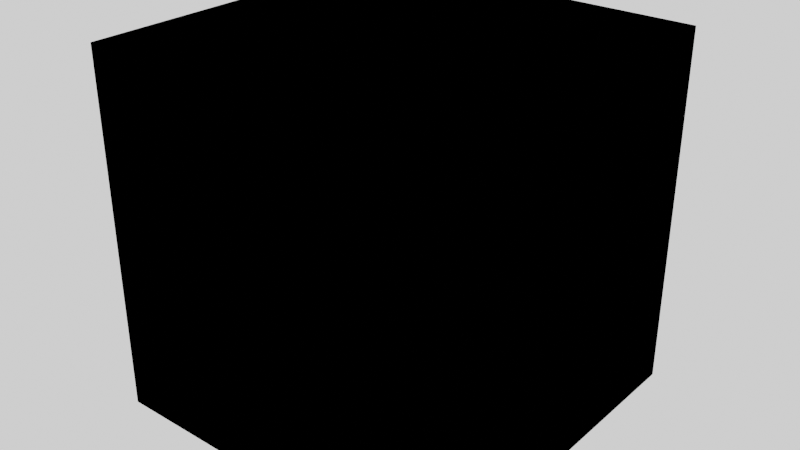 # Source: node_groups.blend  (saved by Blender 3.1.7; exported with 4.5.12 LTS)
import bpy
from mathutils import Matrix  # noqa: F401  (used for matrix-valued properties, if any)

bpy.ops.wm.read_factory_settings(use_empty=True)
scene = bpy.context.scene
scene.name = 'Scene'

# ---- materials (node trees are filled in below, after node groups)
mat_bb_shader_nodes = bpy.data.materials.new('bb_shader_nodes')

# ---- node groups
ng_shadernodemapping = bpy.data.node_groups.new('ShaderNodeMapping', 'GeometryNodeTree')
_s = ng_shadernodemapping.interface.new_socket(name='Vector', in_out='OUTPUT', socket_type='NodeSocketVector')
_s = ng_shadernodemapping.interface.new_socket(name='Vector', in_out='INPUT', socket_type='NodeSocketVector')
_s.min_value = -1e+04
_s.max_value = 1e+04
_s = ng_shadernodemapping.interface.new_socket(name='Location', in_out='INPUT', socket_type='NodeSocketVector')
_s.min_value = -1e+04
_s.max_value = 1e+04
_s = ng_shadernodemapping.interface.new_socket(name='Rotation', in_out='INPUT', socket_type='NodeSocketVector')
_s.subtype = 'EULER'
_s = ng_shadernodemapping.interface.new_socket(name='Scale', in_out='INPUT', socket_type='NodeSocketVector')
_s.default_value = (1.0, 1.0, 1.0)
_s.min_value = -1e+04
_s.max_value = 1e+04
_N = ng_shadernodemapping.nodes; _L = ng_shadernodemapping.links
n0 = _N.new('ShaderNodeVectorMath'); n0.name = 'Vector Math.001'; n0.location = (100, 80)
n0.operation = 'MULTIPLY'
n1 = _N.new('NodeGroupOutput'); n1.name = 'Group Output'; n1.location = (340, 80)
n2 = _N.new('NodeGroupInput'); n2.name = 'Group Input'; n2.location = (-820, 80)
n3 = _N.new('ShaderNodeVectorRotate'); n3.name = 'Vector Rotate'; n3.location = (-340, 240)
n3.rotation_type = 'EULER_XYZ'
n4 = _N.new('ShaderNodeVectorMath'); n4.name = 'Vector Math'; n4.location = (-120, 80)
_L.new(n2.outputs[0], n3.inputs[0])
_L.new(n0.outputs[0], n1.inputs[0])
_L.new(n4.outputs[0], n0.inputs[0])
_L.new(n3.outputs[0], n4.inputs[0])
_L.new(n2.outputs[2], n3.inputs[4])
_L.new(n2.outputs[3], n0.inputs[1])
_L.new(n2.outputs[1], n4.inputs[1])
n1.is_active_output = True
ng_shadernodedisplacement = bpy.data.node_groups.new('ShaderNodeDisplacement', 'GeometryNodeTree')
_s = ng_shadernodedisplacement.interface.new_socket(name='Vector', in_out='OUTPUT', socket_type='NodeSocketVector')
_s = ng_shadernodedisplacement.interface.new_socket(name='Height', in_out='INPUT', socket_type='NodeSocketFloat')
_s.min_value = -1e+04
_s.max_value = 1e+04
_s = ng_shadernodedisplacement.interface.new_socket(name='Midlevel', in_out='INPUT', socket_type='NodeSocketFloat')
_s.default_value = 0.5
_s.min_value = -1e+04
_s.max_value = 1e+04
_s = ng_shadernodedisplacement.interface.new_socket(name='Scale', in_out='INPUT', socket_type='NodeSocketFloat')
_s.default_value = 1.0
_s = ng_shadernodedisplacement.interface.new_socket(name='Normal (not used)', in_out='INPUT', socket_type='NodeSocketVector')
_N = ng_shadernodedisplacement.nodes; _L = ng_shadernodedisplacement.links
n0 = _N.new('ShaderNodeVectorMath'); n0.name = 'Vector Math'; n0.location = (-20, -100)
n0.operation = 'MULTIPLY'
n1 = _N.new('GeometryNodeInputNormal'); n1.name = 'Normal'; n1.location = (-20, -40)
n1.legacy_corner_normals = True
n2 = _N.new('ShaderNodeVectorMath'); n2.name = 'Vector Math.001'; n2.location = (200, -100)
n2.operation = 'SCALE'
n3 = _N.new('NodeGroupInput'); n3.name = 'Group Input'; n3.location = (-425, 0)
n4 = _N.new('ShaderNodeVectorMath'); n4.name = 'Vector Math.002'; n4.location = (420, -100)
n5 = _N.new('NodeGroupOutput'); n5.name = 'Group Output'; n5.location = (680, -20)
_L.new(n3.outputs[0], n0.inputs[3])
_L.new(n1.outputs[0], n0.inputs[0])
_L.new(n0.outputs[0], n2.inputs[0])
_L.new(n3.outputs[0], n0.inputs[1])
_L.new(n2.outputs[0], n4.inputs[0])
_L.new(n3.outputs[2], n2.inputs[3])
_L.new(n3.outputs[1], n4.inputs[1])
_L.new(n4.outputs[0], n5.inputs[0])
n5.is_active_output = True
ng_shadernodetexcoord = bpy.data.node_groups.new('ShaderNodeTexCoord', 'GeometryNodeTree')
_s = ng_shadernodetexcoord.interface.new_socket(name='Generated', in_out='OUTPUT', socket_type='NodeSocketVector')
_s = ng_shadernodetexcoord.interface.new_socket(name='Normal', in_out='OUTPUT', socket_type='NodeSocketVector')
_s = ng_shadernodetexcoord.interface.new_socket(name='UV', in_out='OUTPUT', socket_type='NodeSocketVector')
_s = ng_shadernodetexcoord.interface.new_socket(name='Object', in_out='OUTPUT', socket_type='NodeSocketVector')
_s = ng_shadernodetexcoord.interface.new_socket(name='Camera', in_out='OUTPUT', socket_type='NodeSocketVector')
_s = ng_shadernodetexcoord.interface.new_socket(name='Window', in_out='OUTPUT', socket_type='NodeSocketVector')
_s = ng_shadernodetexcoord.interface.new_socket(name='Reflection', in_out='OUTPUT', socket_type='NodeSocketVector')
_N = ng_shadernodetexcoord.nodes; _L = ng_shadernodetexcoord.links
n0 = _N.new('NodeGroupInput'); n0.name = 'Group Input'; n0.location = (-200, 0)
n1 = _N.new('NodeGroupOutput'); n1.name = 'Group Output'; n1.location = (194, 0)
n2 = _N.new('GeometryNodeInputPosition'); n2.name = 'Position'; n2.location = (0, 0)
n2.width = 144
_L.new(n2.outputs[0], n1.inputs[0])
_L.new(n2.outputs[0], n1.inputs[1])
_L.new(n2.outputs[0], n1.inputs[2])
_L.new(n2.outputs[0], n1.inputs[3])
_L.new(n2.outputs[0], n1.inputs[4])
_L.new(n2.outputs[0], n1.inputs[5])
_L.new(n2.outputs[0], n1.inputs[6])
n1.is_active_output = True
ng_shadernodenewgeometry = bpy.data.node_groups.new('ShaderNodeNewGeometry', 'GeometryNodeTree')
_s = ng_shadernodenewgeometry.interface.new_socket(name='Position', in_out='OUTPUT', socket_type='NodeSocketVector')
_s = ng_shadernodenewgeometry.interface.new_socket(name='Normal', in_out='OUTPUT', socket_type='NodeSocketVector')
_s = ng_shadernodenewgeometry.interface.new_socket(name='Tangent', in_out='OUTPUT', socket_type='NodeSocketVector')
_s = ng_shadernodenewgeometry.interface.new_socket(name='True Normal', in_out='OUTPUT', socket_type='NodeSocketVector')
_s = ng_shadernodenewgeometry.interface.new_socket(name='Incoming', in_out='OUTPUT', socket_type='NodeSocketVector')
_s = ng_shadernodenewgeometry.interface.new_socket(name='Parametric', in_out='OUTPUT', socket_type='NodeSocketVector')
_s = ng_shadernodenewgeometry.interface.new_socket(name='Backfacing', in_out='OUTPUT', socket_type='NodeSocketFloat')
_s = ng_shadernodenewgeometry.interface.new_socket(name='Pointiness', in_out='OUTPUT', socket_type='NodeSocketFloat')
_s = ng_shadernodenewgeometry.interface.new_socket(name='Random Per Island', in_out='OUTPUT', socket_type='NodeSocketFloat')
_N = ng_shadernodenewgeometry.nodes; _L = ng_shadernodenewgeometry.links
n0 = _N.new('NodeGroupInput'); n0.name = 'Group Input'; n0.location = (-200, 0)
n1 = _N.new('NodeGroupOutput'); n1.name = 'Group Output'; n1.location = (194, 0)
n1.inputs[6].default_value = 0.0
n1.inputs[7].default_value = 0.0
n1.inputs[8].default_value = 0.0
n2 = _N.new('GeometryNodeInputPosition'); n2.name = 'Position'; n2.location = (0, 0)
n2.width = 144
_L.new(n2.outputs[0], n1.inputs[0])
_L.new(n2.outputs[0], n1.inputs[1])
_L.new(n2.outputs[0], n1.inputs[2])
_L.new(n2.outputs[0], n1.inputs[3])
_L.new(n2.outputs[0], n1.inputs[4])
_L.new(n2.outputs[0], n1.inputs[5])
n1.is_active_output = True
ng_shadernodebrightcontrast = bpy.data.node_groups.new('ShaderNodeBrightContrast', 'GeometryNodeTree')
_s = ng_shadernodebrightcontrast.interface.new_socket(name='Color', in_out='OUTPUT', socket_type='NodeSocketColor')
_s.default_value = (0.0, 0.0, 0.0, 0.0)
_s = ng_shadernodebrightcontrast.interface.new_socket(name='Color', in_out='INPUT', socket_type='NodeSocketColor')
_s = ng_shadernodebrightcontrast.interface.new_socket(name='Bright', in_out='INPUT', socket_type='NodeSocketFloat')
_s = ng_shadernodebrightcontrast.interface.new_socket(name='Contrast', in_out='INPUT', socket_type='NodeSocketFloat')
_s.min_value = -1e+04
_s.max_value = 1e+04
_N = ng_shadernodebrightcontrast.nodes; _L = ng_shadernodebrightcontrast.links
n0 = _N.new('ShaderNodeMath'); n0.name = 'Math'; n0.location = (-300, -120)
n0.operation = 'MULTIPLY'
n0.inputs[0].default_value = 259.0
n1 = _N.new('ShaderNodeMath'); n1.name = 'Math.004'; n1.location = (-300, -300)
n1.operation = 'MULTIPLY'
n1.inputs[0].default_value = 255.0
n2 = _N.new('ShaderNodeMath'); n2.name = 'Math.003'; n2.location = (-480, -300)
n2.operation = 'SUBTRACT'
n2.inputs[0].default_value = 259.0
n3 = _N.new('ShaderNodeMath'); n3.name = 'Math.001'; n3.location = (-480, -120)
n3.inputs[0].default_value = 255.0
n4 = _N.new('ShaderNodeMath'); n4.name = 'Math.002'; n4.location = (-120, -120)
n4.operation = 'DIVIDE'
n5 = _N.new('ShaderNodeMix'); n5.name = 'Mix.001'; n5.location = (80, -120)
n5.data_type = 'RGBA'
n5.blend_type = 'SUBTRACT'
n5.inputs[0].default_value = 1.0
n6 = _N.new('ShaderNodeMix'); n6.name = 'Mix.002'; n6.location = (260, -120)
n6.data_type = 'RGBA'
n6.blend_type = 'MULTIPLY'
n6.inputs[0].default_value = 1.0
n7 = _N.new('NodeReroute'); n7.name = 'Reroute'; n7.location = (-520, -200)
n7.width = 16
n7.socket_idname = 'NodeSocketFloat'
n8 = _N.new('ShaderNodeValue'); n8.name = 'Value.002'; n8.location = (-120, -300)
n8.width = 130
n8.outputs[0].default_value = 128.0
n9 = _N.new('NodeGroupInput'); n9.name = 'Group Input'; n9.location = (-720, -40)
n10 = _N.new('ShaderNodeMix'); n10.name = 'Mix'; n10.location = (-120, 100)
n10.data_type = 'RGBA'
n10.blend_type = 'ADD'
n10.inputs[0].default_value = 1.0
n11 = _N.new('ShaderNodeMix'); n11.name = 'Mix.003'; n11.location = (460, -120)
n11.data_type = 'RGBA'
n11.blend_type = 'ADD'
n11.inputs[0].default_value = 1.0
n12 = _N.new('NodeGroupOutput'); n12.name = 'Group Output'; n12.location = (680, -120)
_L.new(n9.outputs[0], n10.inputs[6])
_L.new(n9.outputs[1], n10.inputs[7])
_L.new(n9.outputs[2], n7.inputs[0])
_L.new(n3.outputs[0], n0.inputs[1])
_L.new(n0.outputs[0], n4.inputs[0])
_L.new(n2.outputs[0], n1.inputs[1])
_L.new(n1.outputs[0], n4.inputs[1])
_L.new(n7.outputs[0], n3.inputs[1])
_L.new(n7.outputs[0], n2.inputs[1])
_L.new(n8.outputs[0], n5.inputs[7])
_L.new(n4.outputs[0], n6.inputs[7])
_L.new(n5.outputs[2], n6.inputs[6])
_L.new(n8.outputs[0], n11.inputs[7])
_L.new(n6.outputs[2], n11.inputs[6])
_L.new(n10.outputs[2], n5.inputs[6])
_L.new(n11.outputs[2], n12.inputs[0])
n12.is_active_output = True
ng_bb_geo_nodes = bpy.data.node_groups.new('bb_geo_nodes', 'GeometryNodeTree')
_s = ng_bb_geo_nodes.interface.new_socket(name='Geometry', in_out='OUTPUT', socket_type='NodeSocketGeometry')
_s = ng_bb_geo_nodes.interface.new_socket(name='Geometry', in_out='INPUT', socket_type='NodeSocketGeometry')
ng_bb_geo_nodes.is_modifier = True
_N = ng_bb_geo_nodes.nodes; _L = ng_bb_geo_nodes.links
n0 = _N.new('GeometryNodeGroup'); n0.name = 'Group'; n0.location = (-360, 120)
n0.width = 158
n0.node_tree = ng_shadernodemapping
n0.inputs[0].default_value = (0.0, 0.0, 0.0)
n0.inputs[1].default_value = (0.0, 0.0, 0.0)
n0.inputs[2].default_value = (0.0, 0.0, 0.0)
n0.inputs[3].default_value = (1.0, 1.0, 1.0)
n1 = _N.new('GeometryNodeGroup'); n1.name = 'Group.001'; n1.location = (-160, 120)
n1.width = 157
n1.node_tree = ng_shadernodedisplacement
n1.inputs[0].default_value = 1.0
n1.inputs[1].default_value = 0.5
n1.inputs[2].default_value = 1.0
n1.inputs[3].default_value = (0.0, 0.0, 0.0)
n2 = _N.new('GeometryNodeGroup'); n2.name = 'Group.002'; n2.location = (-580, 120)
n2.width = 174
n2.node_tree = ng_shadernodetexcoord
n3 = _N.new('GeometryNodeGroup'); n3.name = 'Group.003'; n3.location = (40, 120)
n3.width = 187
n3.node_tree = ng_shadernodenewgeometry
n4 = _N.new('NodeGroupOutput'); n4.name = 'Group Output'; n4.location = (60, 440)
n5 = _N.new('NodeGroupInput'); n5.name = 'Group Input'; n5.location = (-220, 440)
n6 = _N.new('GeometryNodeGroup'); n6.name = 'Group.004'; n6.location = (280, 120)
n6.width = 243
n6.node_tree = ng_shadernodebrightcontrast
n6.inputs[0].default_value = (0.0, 0.0, 0.0, 1.0)
n6.inputs[1].default_value = 0.0
n6.inputs[2].default_value = 0.0
_L.new(n5.outputs[0], n4.inputs[0])
n4.is_active_output = True

# ---- material node trees
mat_bb_shader_nodes.use_nodes = True; mat_bb_shader_nodes.node_tree.nodes.clear()
_N = mat_bb_shader_nodes.node_tree.nodes; _L = mat_bb_shader_nodes.node_tree.links
n0 = _N.new('ShaderNodeBrightContrast'); n0.name = 'Bright/Contrast'; n0.location = (260, 260)
n1 = _N.new('ShaderNodeNewGeometry'); n1.name = 'Geometry'; n1.location = (460, 260)

# ---- world
world_world = bpy.data.worlds.new('World'); scene.world = world_world
world_world.use_nodes = True; world_world.node_tree.nodes.clear()
_N = world_world.node_tree.nodes; _L = world_world.node_tree.links
n0 = _N.new('ShaderNodeOutputWorld'); n0.name = 'World Output'; n0.location = (300, 300)
n1 = _N.new('ShaderNodeBackground'); n1.name = 'Background'; n1.location = (10, 300)
n1.inputs[0].default_value = (1.0, 1.0, 1.0, 1.0)
_L.new(n1.outputs[0], n0.inputs[0])
n0.is_active_output = True
world_world.color = (0.05088, 0.05088, 0.05088)
world_world.use_sun_shadow = False
world_world.sun_shadow_jitter_overblur = 0.0

# ---- meshes
me_plane = bpy.data.meshes.new('Plane')
me_plane.from_pydata([(-1.0, 1.0, 1.0), (-1.0, 1.0, -1.0), (-1.0, -1.0, 1.0), (-1.0, -1.0, -1.0), (1.0, -1.0, -1.0), (1.0, -1.0, 1.0), (1.0, 1.0, -1.0), (1.0, 1.0, 1.0)], [], [(3, 2, 0, 1), (1, 0, 7, 6), (6, 7, 5, 4), (4, 5, 2, 3), (1, 6, 4, 3), (7, 0, 2, 5)])
_uv = me_plane.uv_layers.new(name='UVMap')
_uv.uv.foreach_set('vector', [0.375, 0.0, 0.625, 0.0, 0.625, 0.25, 0.375, 0.25, 0.375, 0.25, 0.625, 0.25, 0.625, 0.5, 0.375, 0.5, 0.375, 0.5, 0.625, 0.5, 0.625, 0.75, 0.375, 0.75, 0.375, 0.75, 0.625, 0.75, 0.625, 1.0, 0.375, 1.0, 0.125, 0.5, 0.375, 0.5, 0.375, 0.75, 0.125, 0.75, 0.625, 0.5, 0.875, 0.5, 0.875, 0.75, 0.625, 0.75])
me_plane.materials.append(mat_bb_shader_nodes)
me_plane.use_remesh_fix_poles = True
me_plane.use_remesh_preserve_attributes = False
me_plane.update()

# ---- objects
ob_plane = bpy.data.objects.new('Plane', me_plane)

# ---- transforms, parenting, visibility, modifiers, constraints
ob_plane.location = (0.0, 0.0, 0.0)
_m = ob_plane.modifiers.new('GeometryNodes', 'NODES')
_m.node_group = ng_bb_geo_nodes

# ---- collection membership
scene.collection.objects.link(ob_plane)

# ---- scene / render settings (as saved in the file)
scene.frame_start = 1; scene.frame_end = 250; scene.frame_set(1)
scene.render.engine = 'CYCLES'
scene.cycles.sampling_pattern = 'TABULATED_SOBOL'
scene.cycles.use_light_tree = False
scene.view_settings.view_transform = 'Filmic'
bpy.context.view_layer.update()

# ---- added for rendering (the .blend has no active camera): camera
cam_auto = bpy.data.cameras.new('AutoCamera')
cam_auto.lens = 50.0
cam_auto.sensor_width = 36.0
cam_auto.clip_end = 1000.0
ob_auto_camera = bpy.data.objects.new('AutoCamera', cam_auto)
scene.collection.objects.link(ob_auto_camera)
ob_auto_camera.location = (3.20507, -3.84609, 2.56406)
ob_auto_camera.rotation_euler = (1.09748, -7.21219e-08, 0.694738)
scene.camera = ob_auto_camera
bpy.context.view_layer.update()
